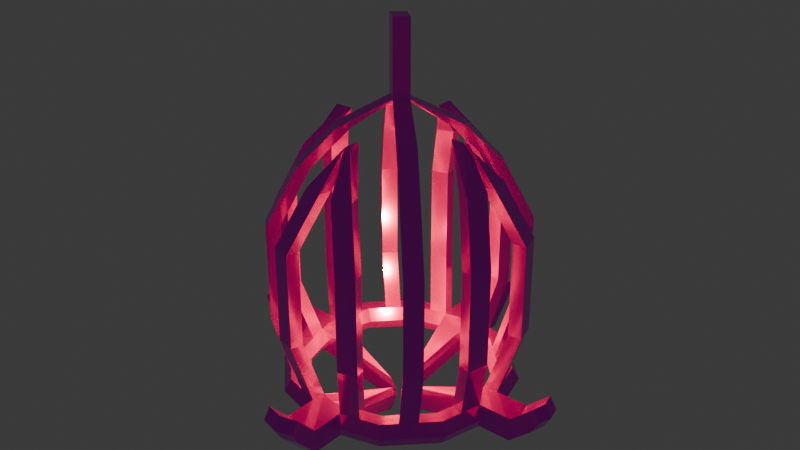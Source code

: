 # Source: CeilingLamp.blend  (saved by Blender 4.2.66; exported with 4.5.12 LTS)
import bpy
from mathutils import Matrix  # noqa: F401  (used for matrix-valued properties, if any)

bpy.ops.wm.read_factory_settings(use_empty=True)
scene = bpy.context.scene
scene.name = 'Scene'

# ---- collections
col_collection = bpy.data.collections.new('Collection'); scene.collection.children.link(col_collection)

# ---- images (referenced by path relative to the original .blend; pixels are not part of the script)
import os
ASSET_DIR = os.environ.get("B2B_ASSET_DIR", "")  # directory of the original .blend (textures are referenced by path, not embedded)
HERE = os.path.dirname(os.path.abspath(__file__))  # packed textures are extracted next to this script under _unpacked/

def load_image(name, relpath, width, height, colorspace="sRGB"):
    """Load a texture the original file referenced (path relative to the .blend, or extracted next to this script)."""
    p = next((c for c in (os.path.join(HERE, relpath), os.path.join(ASSET_DIR, relpath)) if relpath and os.path.exists(c)), "")
    if p:
        img = bpy.data.images.load(p, check_existing=True)
        img.name = name
    else:  # same state as the original file: an image datablock whose file is absent (Cycles renders it pink)
        img = bpy.data.images.new(name, width, height)
        img.source = "FILE"
        img.filepath = "//" + (relpath or name)
    img.colorspace_settings.name = colorspace
    return img
img_metal_17_512x512_png = load_image('Metal_17-512x512.png', 'Metal_17-512x512.png', 1024, 1024, 'sRGB')

# ---- materials (node trees are filled in below, after node groups)
mat_material = bpy.data.materials.new('Material')
mat_material.alpha_threshold = 0.0
mat_material.use_transparent_shadow = False
mat_material.roughness = 0.5
mat_material.line_color = (0.0, 0.0, 0.0, 1.0)

# ---- material node trees
mat_material.use_nodes = True; mat_material.node_tree.nodes.clear()
_N = mat_material.node_tree.nodes; _L = mat_material.node_tree.links
n0 = _N.new('ShaderNodeOutputMaterial'); n0.name = 'Material Output'; n0.location = (300, 300)
n1 = _N.new('ShaderNodeBsdfPrincipled'); n1.name = 'Principled BSDF'; n1.location = (10, 300)
n1.inputs[1].default_value = 0.5709
n1.inputs[2].default_value = 0.1255
n1.inputs[3].default_value = 1.45
n2 = _N.new('ShaderNodeTexImage'); n2.name = 'Image Texture'; n2.location = (-409, 79)
n2.image = img_metal_17_512x512_png
_L.new(n1.outputs[0], n0.inputs[0])
_L.new(n2.outputs[0], n1.inputs[0])
n0.is_active_output = True

# ---- world
world_world = bpy.data.worlds.new('World'); scene.world = world_world
world_world.use_nodes = True; world_world.node_tree.nodes.clear()
_N = world_world.node_tree.nodes; _L = world_world.node_tree.links
n0 = _N.new('ShaderNodeOutputWorld'); n0.name = 'World Output'; n0.location = (300, 300)
n1 = _N.new('ShaderNodeBackground'); n1.name = 'Background'; n1.location = (10, 300)
n1.inputs[0].default_value = (0.05088, 0.05088, 0.05088, 1.0)
_L.new(n1.outputs[0], n0.inputs[0])
n0.is_active_output = True
world_world.color = (0.05088, 0.05088, 0.05088)
world_world.sun_shadow_jitter_overblur = 0.0

# ---- lights
light_point = bpy.data.lights.new('Point', 'POINT')
light_point.color = (0.7832, 0.8154, 0.04362)
light_point.energy = 30.0

# ---- meshes
me_torus = bpy.data.meshes.new('Torus')
me_torus.from_pydata([(0.7604, 0.0, 0.09446), (0.48, 0.0, 0.05196), (0.42, 0.0, 0.05196), (0.2694, 0.0, 1.124), (0.42, 0.0, -0.05196), (0.48, 0.0, -0.05196), (0.4417, 0.255, 0.0), (0.4157, 0.24, 0.05196), (0.3637, 0.21, 0.05196), (0.3377, 0.195, 7.348e-18), (0.3637, 0.21, -0.05196), (0.4157, 0.24, -0.05196), (0.255, 0.4417, 0.0), (0.24, 0.4157, 0.05196), (0.21, 0.3637, 0.05196), (0.195, 0.3377, 7.348e-18), (0.21, 0.3637, -0.05196), (0.24, 0.4157, -0.05196), (0.07849, 0.7225, 0.09999), (3.624e-08, 0.48, 0.05196), (3.171e-08, 0.42, 0.05196), (3.171e-08, 0.42, -0.05196), (3.624e-08, 0.48, -0.05196), (0.4931, 0.06292, 0.0), (0.4641, 0.05922, 0.05196), (0.4061, 0.05182, 0.05196), (0.3771, 0.04812, 7.348e-18), (0.4061, 0.05182, -0.05196), (0.4641, 0.05922, -0.05196), (0.4674, 0.159, 0.0), (0.4399, 0.1496, 0.05196), (0.3849, 0.1309, 0.05196), (0.3574, 0.1216, 7.348e-18), (0.3849, 0.1309, -0.05196), (0.4399, 0.1496, -0.05196), (0.3723, 0.3244, 0.0), (0.3504, 0.3053, 0.05196), (0.3066, 0.2671, 0.05196), (0.2847, 0.2481, 7.348e-18), (0.3066, 0.2671, -0.05196), (0.3504, 0.3053, -0.05196), (0.3136, 0.383, 0.0), (0.2952, 0.3605, 0.05196), (0.2583, 0.3154, 0.05196), (0.2398, 0.2929, 7.348e-18), (0.2583, 0.3154, -0.05196), (0.2952, 0.3605, -0.05196), (0.07849, 0.489, 0.0), (0.07388, 0.4602, 0.05196), (0.06464, 0.4027, 0.05196), (0.06002, 0.3739, 7.348e-18), (0.06464, 0.4027, -0.05196), (0.07388, 0.4602, -0.05196), (0.1667, 0.4653, 0.0), (0.1569, 0.4379, 0.05196), (0.1373, 0.3832, 0.05196), (0.1275, 0.3558, 7.348e-18), (0.1373, 0.3832, -0.05196), (0.1569, 0.4379, -0.05196), (0.5296, 0.1143, 0.3015), (0.4715, 0.1069, 0.3015), (0.5053, 0.2047, 0.3015), (0.4503, 0.186, 0.3015), (0.4068, 0.3498, 0.3015), (0.363, 0.3116, 0.3015), (0.3517, 0.405, 0.3015), (0.3148, 0.3599, 0.3015), (0.2057, 0.4967, 0.3015), (0.1226, 0.519, 0.3015), (0.1861, 0.442, 0.3015), (0.1134, 0.4615, 0.3015), (0.5296, 0.1143, 0.716), (0.4715, 0.1069, 0.716), (0.5053, 0.2047, 0.716), (0.4503, 0.186, 0.716), (0.4068, 0.3498, 0.716), (0.363, 0.3116, 0.716), (0.3517, 0.405, 0.716), (0.3148, 0.3599, 0.716), (0.2057, 0.4967, 0.716), (0.1226, 0.519, 0.716), (0.1861, 0.442, 0.716), (0.1134, 0.4615, 0.716), (0.437, 0.0236, 0.9637), (0.3789, 0.0162, 0.9637), (0.4127, 0.114, 0.9637), (0.3577, 0.09529, 0.9637), (0.3142, 0.2591, 0.9637), (0.2704, 0.2209, 0.9637), (0.2591, 0.3143, 0.9637), (0.2222, 0.2692, 0.9637), (0.1131, 0.406, 0.9637), (0.03005, 0.4283, 0.9637), (0.09349, 0.3513, 0.9637), (0.02081, 0.3707, 0.9637), (0.06464, 0.4027, 0.05196), (3.171e-08, 0.42, 0.05196), (0.3274, 0.0, 1.124), (0.06002, 0.3739, 7.348e-18), (3.171e-08, 0.42, -0.05196), (0.06464, 0.4027, -0.05196), (0.06151, 0.0, -0.07905), (0.03151, 0.0, -0.131), (0.06151, 0.0, -0.183), (0.04762, 0.0, -0.07905), (0.01861, 0.0, -0.131), (0.04762, 0.0, -0.183), (0.0, 0.0497, -0.07905), (0.0, 0.06702, -0.07905), (0.0, 0.03702, -0.131), (0.0, 0.02094, -0.131), (0.0, 0.06702, -0.183), (0.0, 0.0497, -0.183), (0.3032, 0.0, 1.124), (0.2482, 0.0, 1.124), (0.2047, 0.1449, 1.124), (0.1609, 0.1068, 1.124), (0.1495, 0.2001, 1.124), (0.1126, 0.1551, 1.124), (0.003564, 0.2919, 1.124), (0.0, 0.3142, 1.124), (0.0, 0.2372, 1.124), (0.0, 0.2566, 1.124), (0.05211, 0.0, 1.231), (0.008307, 0.0, 1.231), (0.0, 0.04272, 1.231), (0.0, 0.0, 1.231), (0.05211, 0.0, 1.552), (0.008307, 0.0, 1.552), (0.0, 0.04272, 1.552), (0.0, 0.0, 1.552), (0.07849, 0.6308, 0.0), (0.6259, 0.0, 0.05196), (0.6259, 0.0, -0.05196), (0.6391, 0.06292, 0.0), (0.61, 0.05922, 0.05196), (0.61, 0.05922, -0.05196), (0.7304, 0.0, 0.1464), (0.7304, 0.0, 0.0425), (0.7435, 0.06292, 0.09446), (0.7145, 0.05922, 0.1464), (0.7145, 0.05922, 0.0425), (0.0, 0.6219, 0.05196), (0.07388, 0.6021, 0.05196), (0.07388, 0.6021, -0.05196), (0.0, 0.6219, -0.05196), (0.0, 0.7435, 0.09999), (0.0, 0.7135, 0.1519), (0.07388, 0.6937, 0.1519), (0.07388, 0.6937, 0.04803), (0.0, 0.7135, 0.04803)], [], [(29, 6, 7, 30), (30, 7, 8, 31), (31, 8, 9, 32), (32, 9, 10, 33), (33, 10, 11, 34), (34, 11, 6, 29), (41, 12, 13, 42), (42, 13, 14, 43), (43, 14, 15, 44), (44, 15, 16, 45), (45, 16, 17, 46), (46, 17, 12, 41), (52, 22, 145, 144), (48, 19, 20, 49), (21, 51, 100, 99), (50, 49, 95, 98), (51, 21, 22, 52), (48, 47, 131, 143), (23, 24, 135, 134), (4, 27, 28, 5), (100, 98, 110, 112), (25, 26, 105, 104), (1, 24, 25, 2), (28, 23, 134, 136), (28, 34, 29, 23), (27, 33, 34, 28), (26, 32, 33, 27), (25, 31, 32, 26), (49, 55, 69, 70), (23, 29, 30, 24), (11, 40, 35, 6), (10, 39, 40, 11), (9, 38, 39, 10), (8, 37, 38, 9), (7, 36, 37, 8), (6, 35, 36, 7), (40, 46, 41, 35), (39, 45, 46, 40), (38, 44, 45, 39), (37, 43, 44, 38), (55, 54, 67, 69), (35, 41, 42, 36), (58, 52, 47, 53), (57, 51, 52, 58), (56, 50, 51, 57), (55, 49, 50, 56), (42, 43, 66, 65), (53, 47, 48, 54), (12, 53, 54, 13), (13, 54, 55, 14), (14, 55, 56, 15), (15, 56, 57, 16), (16, 57, 58, 17), (17, 58, 53, 12), (62, 60, 72, 74), (63, 65, 77, 75), (67, 68, 80, 79), (24, 30, 61, 59), (36, 42, 65, 63), (25, 24, 59, 60), (37, 36, 63, 64), (48, 49, 70, 68), (31, 25, 60, 62), (43, 37, 64, 66), (54, 48, 68, 67), (30, 31, 62, 61), (75, 77, 89, 87), (79, 80, 92, 91), (71, 73, 85, 83), (70, 69, 81, 82), (66, 64, 76, 78), (61, 62, 74, 73), (68, 70, 82, 80), (60, 59, 71, 72), (65, 66, 78, 77), (64, 63, 75, 76), (69, 67, 79, 81), (59, 61, 73, 71), (83, 85, 113, 97), (93, 91, 119, 121), (88, 87, 115, 116), (74, 72, 84, 86), (82, 81, 93, 94), (78, 76, 88, 90), (73, 74, 86, 85), (80, 82, 94, 92), (72, 71, 83, 84), (77, 78, 90, 89), (76, 75, 87, 88), (81, 79, 91, 93), (2, 25, 104, 101), (99, 100, 112, 111), (49, 20, 96, 95), (51, 50, 98, 100), (102, 105, 106, 103), (101, 104, 105, 102), (107, 108, 109, 110), (110, 109, 111, 112), (98, 95, 107, 110), (27, 4, 103, 106), (26, 27, 106, 105), (95, 96, 108, 107), (97, 113, 114, 3), (118, 116, 124, 126), (119, 120, 122, 121), (91, 92, 120, 119), (87, 89, 117, 115), (86, 84, 3, 114), (94, 93, 121, 122), (90, 88, 116, 118), (85, 86, 114, 113), (92, 94, 122, 120), (84, 83, 97, 3), (89, 90, 118, 117), (126, 124, 128, 130), (116, 115, 123, 124), (117, 118, 126, 125), (115, 117, 125, 123), (127, 129, 130, 128), (124, 123, 127, 128), (125, 126, 130, 129), (123, 125, 129, 127), (133, 136, 141, 138), (134, 135, 140, 139), (5, 28, 136, 133), (24, 1, 132, 135), (138, 141, 139, 0), (0, 139, 140, 137), (136, 134, 139, 141), (135, 132, 137, 140), (142, 143, 148, 147), (143, 131, 18, 148), (19, 48, 143, 142), (47, 52, 144, 131), (18, 146, 147, 148), (149, 150, 146, 18), (131, 144, 149, 18), (144, 145, 150, 149)])
_uv = me_torus.uv_layers.new(name='UVMap')
_uv.uv.foreach_set('vector', [0.4994, 0.5, 0.5534, 0.5, 0.5534, 0.7866, 0.4994, 0.7866, 0.4994, 0.7866, 0.5534, 0.7866, 0.5534, 1.073, 0.4994, 1.073, 0.4994, 1.073, 0.5534, 1.073, 0.5534, 1.36, 0.4994, 1.36, 0.4994, -0.3598, 0.5534, -0.3598, 0.5534, -0.07319, 0.4994, -0.07319, 0.4994, -0.07319, 0.5534, -0.07319, 0.5534, 0.2134, 0.4994, 0.2134, 0.4994, 0.2134, 0.5534, 0.2134, 0.5534, 0.5, 0.4994, 0.5, 0.6516, 0.5, 0.6966, 0.5, 0.6966, 0.7866, 0.6516, 0.7866, 0.6516, 0.7866, 0.6966, 0.7866, 0.6966, 1.073, 0.6516, 1.073, 0.6516, 1.073, 0.6966, 1.073, 0.6966, 1.36, 0.6516, 1.36, 0.6516, -0.3598, 0.6966, -0.3598, 0.6966, -0.07319, 0.6516, -0.07319, 0.6516, -0.07319, 0.6966, -0.07319, 0.6966, 0.2134, 0.6516, 0.2134, 0.6516, 0.2134, 0.6966, 0.2134, 0.6966, 0.5, 0.6516, 0.5, 0.7958, 0.2134, 0.8399, 0.2134, 0.8399, 0.2134, 0.7958, 0.2134, 0.7958, 0.7866, 0.8399, 0.7866, 0.8399, 1.073, 0.7958, 1.073, 0.8399, -0.07319, 0.7958, -0.07319, 0.7958, -0.07319, 0.8399, -0.07319, 0.7958, 1.36, 0.7958, 1.073, 0.7958, 1.073, 0.7958, 1.36, 0.7958, -0.07319, 0.8399, -0.07319, 0.8399, 0.2134, 0.7958, 0.2134, 0.7958, 0.7866, 0.7958, 0.5, 0.7958, 0.5, 0.7958, 0.7866, 0.4454, 0.5, 0.4454, 0.7866, 0.4454, 0.7866, 0.4454, 0.5, 0.4101, -0.07319, 0.4454, -0.07319, 0.4454, 0.2134, 0.4101, 0.2134, 0.7958, -0.07319, 0.7958, -0.3598, 0.7958, -0.3598, 0.7958, -0.07319, 0.4454, 1.073, 0.4454, 1.36, 0.4454, 1.36, 0.4454, 1.073, 0.4101, 0.7866, 0.4454, 0.7866, 0.4454, 1.073, 0.4101, 1.073, 0.4454, 0.2134, 0.4454, 0.5, 0.4454, 0.5, 0.4454, 0.2134, 0.4454, 0.2134, 0.4994, 0.2134, 0.4994, 0.5, 0.4454, 0.5, 0.4454, -0.07319, 0.4994, -0.07319, 0.4994, 0.2134, 0.4454, 0.2134, 0.4454, -0.3598, 0.4994, -0.3598, 0.4994, -0.07319, 0.4454, -0.07319, 0.4454, 1.073, 0.4994, 1.073, 0.4994, 1.36, 0.4454, 1.36, 0.7958, 1.073, 0.7462, 1.073, 0.7462, 1.073, 0.7958, 1.073, 0.4454, 0.5, 0.4994, 0.5, 0.4994, 0.7866, 0.4454, 0.7866, 0.5534, 0.2134, 0.6066, 0.2134, 0.6066, 0.5, 0.5534, 0.5, 0.5534, -0.07319, 0.6066, -0.07319, 0.6066, 0.2134, 0.5534, 0.2134, 0.5534, -0.3598, 0.6066, -0.3598, 0.6066, -0.07319, 0.5534, -0.07319, 0.5534, 1.073, 0.6066, 1.073, 0.6066, 1.36, 0.5534, 1.36, 0.5534, 0.7866, 0.6066, 0.7866, 0.6066, 1.073, 0.5534, 1.073, 0.5534, 0.5, 0.6066, 0.5, 0.6066, 0.7866, 0.5534, 0.7866, 0.6066, 0.2134, 0.6516, 0.2134, 0.6516, 0.5, 0.6066, 0.5, 0.6066, -0.07319, 0.6516, -0.07319, 0.6516, 0.2134, 0.6066, 0.2134, 0.6066, -0.3598, 0.6516, -0.3598, 0.6516, -0.07319, 0.6066, -0.07319, 0.6066, 1.073, 0.6516, 1.073, 0.6516, 1.36, 0.6066, 1.36, 0.7462, 1.073, 0.7462, 0.7866, 0.7462, 0.7866, 0.7462, 1.073, 0.6066, 0.5, 0.6516, 0.5, 0.6516, 0.7866, 0.6066, 0.7866, 0.7462, 0.2134, 0.7958, 0.2134, 0.7958, 0.5, 0.7462, 0.5, 0.7462, -0.07319, 0.7958, -0.07319, 0.7958, 0.2134, 0.7462, 0.2134, 0.7462, -0.3598, 0.7958, -0.3598, 0.7958, -0.07319, 0.7462, -0.07319, 0.7462, 1.073, 0.7958, 1.073, 0.7958, 1.36, 0.7462, 1.36, 0.6516, 0.7866, 0.6516, 1.073, 0.6516, 1.073, 0.6516, 0.7866, 0.7462, 0.5, 0.7958, 0.5, 0.7958, 0.7866, 0.7462, 0.7866, 0.6966, 0.5, 0.7462, 0.5, 0.7462, 0.7866, 0.6966, 0.7866, 0.6966, 0.7866, 0.7462, 0.7866, 0.7462, 1.073, 0.6966, 1.073, 0.6966, 1.073, 0.7462, 1.073, 0.7462, 1.36, 0.6966, 1.36, 0.6966, -0.3598, 0.7462, -0.3598, 0.7462, -0.07319, 0.6966, -0.07319, 0.6966, -0.07319, 0.7462, -0.07319, 0.7462, 0.2134, 0.6966, 0.2134, 0.6966, 0.2134, 0.7462, 0.2134, 0.7462, 0.5, 0.6966, 0.5, 0.4994, 1.073, 0.4454, 1.073, 0.4454, 1.073, 0.4994, 1.073, 0.6066, 0.7866, 0.6516, 0.7866, 0.6516, 0.7866, 0.6066, 0.7866, 0.7462, 0.7866, 0.7958, 0.7866, 0.7958, 0.7866, 0.7462, 0.7866, 0.4454, 0.7866, 0.4994, 0.7866, 0.4994, 0.7866, 0.4454, 0.7866, 0.6066, 0.7866, 0.6516, 0.7866, 0.6516, 0.7866, 0.6066, 0.7866, 0.4454, 1.073, 0.4454, 0.7866, 0.4454, 0.7866, 0.4454, 1.073, 0.6066, 1.073, 0.6066, 0.7866, 0.6066, 0.7866, 0.6066, 1.073, 0.7958, 0.7866, 0.7958, 1.073, 0.7958, 1.073, 0.7958, 0.7866, 0.4994, 1.073, 0.4454, 1.073, 0.4454, 1.073, 0.4994, 1.073, 0.6516, 1.073, 0.6066, 1.073, 0.6066, 1.073, 0.6516, 1.073, 0.7462, 0.7866, 0.7958, 0.7866, 0.7958, 0.7866, 0.7462, 0.7866, 0.4994, 0.7866, 0.4994, 1.073, 0.4994, 1.073, 0.4994, 0.7866, 0.6066, 0.7866, 0.6516, 0.7866, 0.6516, 0.7866, 0.6066, 0.7866, 0.7462, 0.7866, 0.7958, 0.7866, 0.7958, 0.7866, 0.7462, 0.7866, 0.4454, 0.7866, 0.4994, 0.7866, 0.4994, 0.7866, 0.4454, 0.7866, 0.7958, 1.073, 0.7462, 1.073, 0.7462, 1.073, 0.7958, 1.073, 0.6516, 1.073, 0.6066, 1.073, 0.6066, 1.073, 0.6516, 1.073, 0.4994, 0.7866, 0.4994, 1.073, 0.4994, 1.073, 0.4994, 0.7866, 0.7958, 0.7866, 0.7958, 1.073, 0.7958, 1.073, 0.7958, 0.7866, 0.4454, 1.073, 0.4454, 0.7866, 0.4454, 0.7866, 0.4454, 1.073, 0.6516, 0.7866, 0.6516, 1.073, 0.6516, 1.073, 0.6516, 0.7866, 0.6066, 1.073, 0.6066, 0.7866, 0.6066, 0.7866, 0.6066, 1.073, 0.7462, 1.073, 0.7462, 0.7866, 0.7462, 0.7866, 0.7462, 1.073, 0.4454, 0.7866, 0.4994, 0.7866, 0.4994, 0.7866, 0.4454, 0.7866, 0.4454, 0.7866, 0.4994, 0.7866, 0.4994, 0.7866, 0.4454, 0.7866, 0.7462, 1.073, 0.7462, 0.7866, 0.7462, 0.7866, 0.7462, 1.073, 0.6066, 1.073, 0.6066, 0.7866, 0.6066, 0.7866, 0.6066, 1.073, 0.4994, 1.073, 0.4454, 1.073, 0.4454, 1.073, 0.4994, 1.073, 0.7958, 1.073, 0.7462, 1.073, 0.7462, 1.073, 0.7958, 1.073, 0.6516, 1.073, 0.6066, 1.073, 0.6066, 1.073, 0.6516, 1.073, 0.4994, 0.7866, 0.4994, 1.073, 0.4994, 1.073, 0.4994, 0.7866, 0.7958, 0.7866, 0.7958, 1.073, 0.7958, 1.073, 0.7958, 0.7866, 0.4454, 1.073, 0.4454, 0.7866, 0.4454, 0.7866, 0.4454, 1.073, 0.6516, 0.7866, 0.6516, 1.073, 0.6516, 1.073, 0.6516, 0.7866, 0.6066, 1.073, 0.6066, 0.7866, 0.6066, 0.7866, 0.6066, 1.073, 0.7462, 1.073, 0.7462, 0.7866, 0.7462, 0.7866, 0.7462, 1.073, 0.4101, 1.073, 0.4454, 1.073, 0.4454, 1.073, 0.4101, 1.073, 0.8399, -0.07319, 0.7958, -0.07319, 0.7958, -0.07319, 0.8399, -0.07319, 0.7958, 1.073, 0.8399, 1.073, 0.8399, 1.073, 0.7958, 1.073, 0.7958, -0.07319, 0.7958, -0.3598, 0.7958, -0.3598, 0.7958, -0.07319, 0.4101, -0.3598, 0.4454, -0.3598, 0.4454, -0.07319, 0.4101, -0.07319, 0.4101, 1.073, 0.4454, 1.073, 0.4454, 1.36, 0.4101, 1.36, 0.7958, 1.073, 0.8399, 1.073, 0.8399, 1.36, 0.7958, 1.36, 0.7958, -0.3598, 0.8399, -0.3598, 0.8399, -0.07319, 0.7958, -0.07319, 0.7958, 1.36, 0.7958, 1.073, 0.7958, 1.073, 0.7958, 1.36, 0.4454, -0.07319, 0.4101, -0.07319, 0.4101, -0.07319, 0.4454, -0.07319, 0.4454, -0.3598, 0.4454, -0.07319, 0.4454, -0.07319, 0.4454, -0.3598, 0.7958, 1.073, 0.8399, 1.073, 0.8399, 1.073, 0.7958, 1.073, 0.4454, 0.7866, 0.4994, 0.7866, 0.4994, 1.073, 0.4454, 1.073, 0.6516, 1.073, 0.6066, 1.073, 0.6066, 1.073, 0.6516, 1.073, 0.7462, 0.7866, 0.7958, 0.7866, 0.7958, 1.073, 0.7462, 1.073, 0.7462, 0.7866, 0.7958, 0.7866, 0.7958, 0.7866, 0.7462, 0.7866, 0.6066, 0.7866, 0.6516, 0.7866, 0.6516, 0.7866, 0.6066, 0.7866, 0.4994, 1.073, 0.4454, 1.073, 0.4454, 1.073, 0.4994, 1.073, 0.7958, 1.073, 0.7462, 1.073, 0.7462, 1.073, 0.7958, 1.073, 0.6516, 1.073, 0.6066, 1.073, 0.6066, 1.073, 0.6516, 1.073, 0.4994, 0.7866, 0.4994, 1.073, 0.4994, 1.073, 0.4994, 0.7866, 0.7958, 0.7866, 0.7958, 1.073, 0.7958, 1.073, 0.7958, 0.7866, 0.4454, 1.073, 0.4454, 0.7866, 0.4454, 0.7866, 0.4454, 1.073, 0.6516, 0.7866, 0.6516, 1.073, 0.6516, 1.073, 0.6516, 0.7866, 0.6516, 1.073, 0.6066, 1.073, 0.6066, 1.073, 0.6516, 1.073, 0.6066, 1.073, 0.6066, 0.7866, 0.6066, 0.7866, 0.6066, 1.073, 0.6516, 0.7866, 0.6516, 1.073, 0.6516, 1.073, 0.6516, 0.7866, 0.6066, 0.7866, 0.6516, 0.7866, 0.6516, 0.7866, 0.6066, 0.7866, 0.6066, 0.7866, 0.6516, 0.7866, 0.6516, 1.073, 0.6066, 1.073, 0.6066, 1.073, 0.6066, 0.7866, 0.6066, 0.7866, 0.6066, 1.073, 0.6516, 0.7866, 0.6516, 1.073, 0.6516, 1.073, 0.6516, 0.7866, 0.6066, 0.7866, 0.6516, 0.7866, 0.6516, 0.7866, 0.6066, 0.7866, 0.4101, 0.2134, 0.4454, 0.2134, 0.4454, 0.2134, 0.4101, 0.2134, 0.4454, 0.5, 0.4454, 0.7866, 0.4454, 0.7866, 0.4454, 0.5, 0.4101, 0.2134, 0.4454, 0.2134, 0.4454, 0.2134, 0.4101, 0.2134, 0.4454, 0.7866, 0.4101, 0.7866, 0.4101, 0.7866, 0.4454, 0.7866, 0.4101, 0.2134, 0.4454, 0.2134, 0.4454, 0.5, 0.4101, 0.5, 0.4101, 0.5, 0.4454, 0.5, 0.4454, 0.7866, 0.4101, 0.7866, 0.4454, 0.2134, 0.4454, 0.5, 0.4454, 0.5, 0.4454, 0.2134, 0.4454, 0.7866, 0.4101, 0.7866, 0.4101, 0.7866, 0.4454, 0.7866, 0.8399, 0.7866, 0.7958, 0.7866, 0.7958, 0.7866, 0.8399, 0.7866, 0.7958, 0.7866, 0.7958, 0.5, 0.7958, 0.5, 0.7958, 0.7866, 0.8399, 0.7866, 0.7958, 0.7866, 0.7958, 0.7866, 0.8399, 0.7866, 0.7958, 0.5, 0.7958, 0.2134, 0.7958, 0.2134, 0.7958, 0.5, 0.7958, 0.5, 0.8399, 0.5, 0.8399, 0.7866, 0.7958, 0.7866, 0.7958, 0.2134, 0.8399, 0.2134, 0.8399, 0.5, 0.7958, 0.5, 0.7958, 0.5, 0.7958, 0.2134, 0.7958, 0.2134, 0.7958, 0.5, 0.7958, 0.2134, 0.8399, 0.2134, 0.8399, 0.2134, 0.7958, 0.2134])
me_torus.materials.append(mat_material)
me_torus.update()

# ---- objects
ob_torus = bpy.data.objects.new('Torus', me_torus)
ob_point = bpy.data.objects.new('Point', light_point)

# ---- transforms, parenting, visibility, modifiers, constraints
ob_torus.location = (0.0, 0.0, 0.2031)
_m = ob_torus.modifiers.new('Mirror', 'MIRROR')
_m.use_axis = (True, True, False)
_m.use_clip = True
ob_point.location = (0.0, 0.0, 0.4482)

# ---- collection membership
col_collection.objects.link(ob_torus)
col_collection.objects.link(ob_point)

# ---- scene / render settings (as saved in the file)
scene.frame_start = 1; scene.frame_end = 250; scene.frame_set(1)
scene.render.engine = 'BLENDER_EEVEE_NEXT'
bpy.context.view_layer.update()

# ---- added for rendering (the .blend has no active camera): camera
cam_auto = bpy.data.cameras.new('AutoCamera')
cam_auto.lens = 50.0
cam_auto.sensor_width = 36.0
cam_auto.clip_end = 1000.0
ob_auto_camera = bpy.data.objects.new('AutoCamera', cam_auto)
scene.collection.objects.link(ob_auto_camera)
ob_auto_camera.location = (2.53948, -3.04738, 2.9191)
ob_auto_camera.rotation_euler = (1.09748, -7.21219e-08, 0.694738)
scene.camera = ob_auto_camera
bpy.context.view_layer.update()
